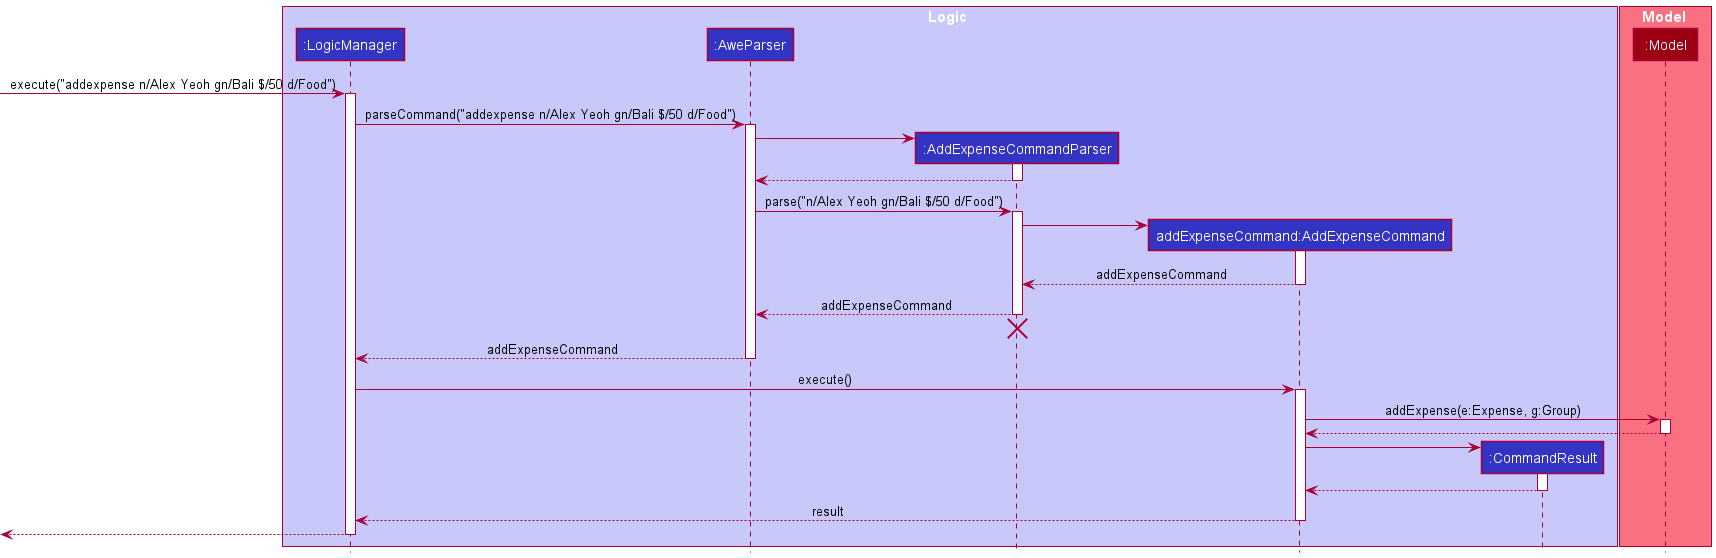

The diagram above was rendered by PlantUML. Its source (embedded in the PNG):
@startuml
!include style.puml

box Logic LOGIC_COLOR_T1
participant ":LogicManager" as LogicManager LOGIC_COLOR
participant ":AweParser" as AweParser LOGIC_COLOR
participant ":AddExpenseCommandParser" as AddExpenseCommandParser LOGIC_COLOR
participant "addExpenseCommand:AddExpenseCommand" as AddExpenseCommand LOGIC_COLOR
participant ":CommandResult" as CommandResult LOGIC_COLOR
end box

box Model MODEL_COLOR_T1
participant ":Model" as Model MODEL_COLOR
end box

[-> LogicManager : execute("addexpense n/Alex Yeoh gn/Bali $/50 d/Food")
activate LogicManager

LogicManager -> AweParser : parseCommand("addexpense n/Alex Yeoh gn/Bali $/50 d/Food")
activate AweParser

create AddExpenseCommandParser
AweParser -> AddExpenseCommandParser
activate AddExpenseCommandParser

AddExpenseCommandParser --> AweParser
deactivate AddExpenseCommandParser

AweParser -> AddExpenseCommandParser : parse("n/Alex Yeoh gn/Bali $/50 d/Food")
activate AddExpenseCommandParser

create AddExpenseCommand
AddExpenseCommandParser -> AddExpenseCommand
activate AddExpenseCommand

AddExpenseCommand --> AddExpenseCommandParser : addExpenseCommand
deactivate AddExpenseCommand

AddExpenseCommandParser --> AweParser : addExpenseCommand
deactivate AddExpenseCommandParser
'Hidden arrow to position the destroy marker below the end of the activation bar.
AddExpenseCommandParser -[hidden]-> AweParser
destroy AddExpenseCommandParser

AweParser --> LogicManager : addExpenseCommand
deactivate AweParser

LogicManager -> AddExpenseCommand : execute()
activate AddExpenseCommand

AddExpenseCommand -> Model : addExpense(e:Expense, g:Group)
activate Model

Model --> AddExpenseCommand
deactivate Model

create CommandResult
AddExpenseCommand -> CommandResult
activate CommandResult

CommandResult --> AddExpenseCommand
deactivate CommandResult

AddExpenseCommand --> LogicManager : result
deactivate AddExpenseCommand

[<--LogicManager
deactivate LogicManager
@enduml